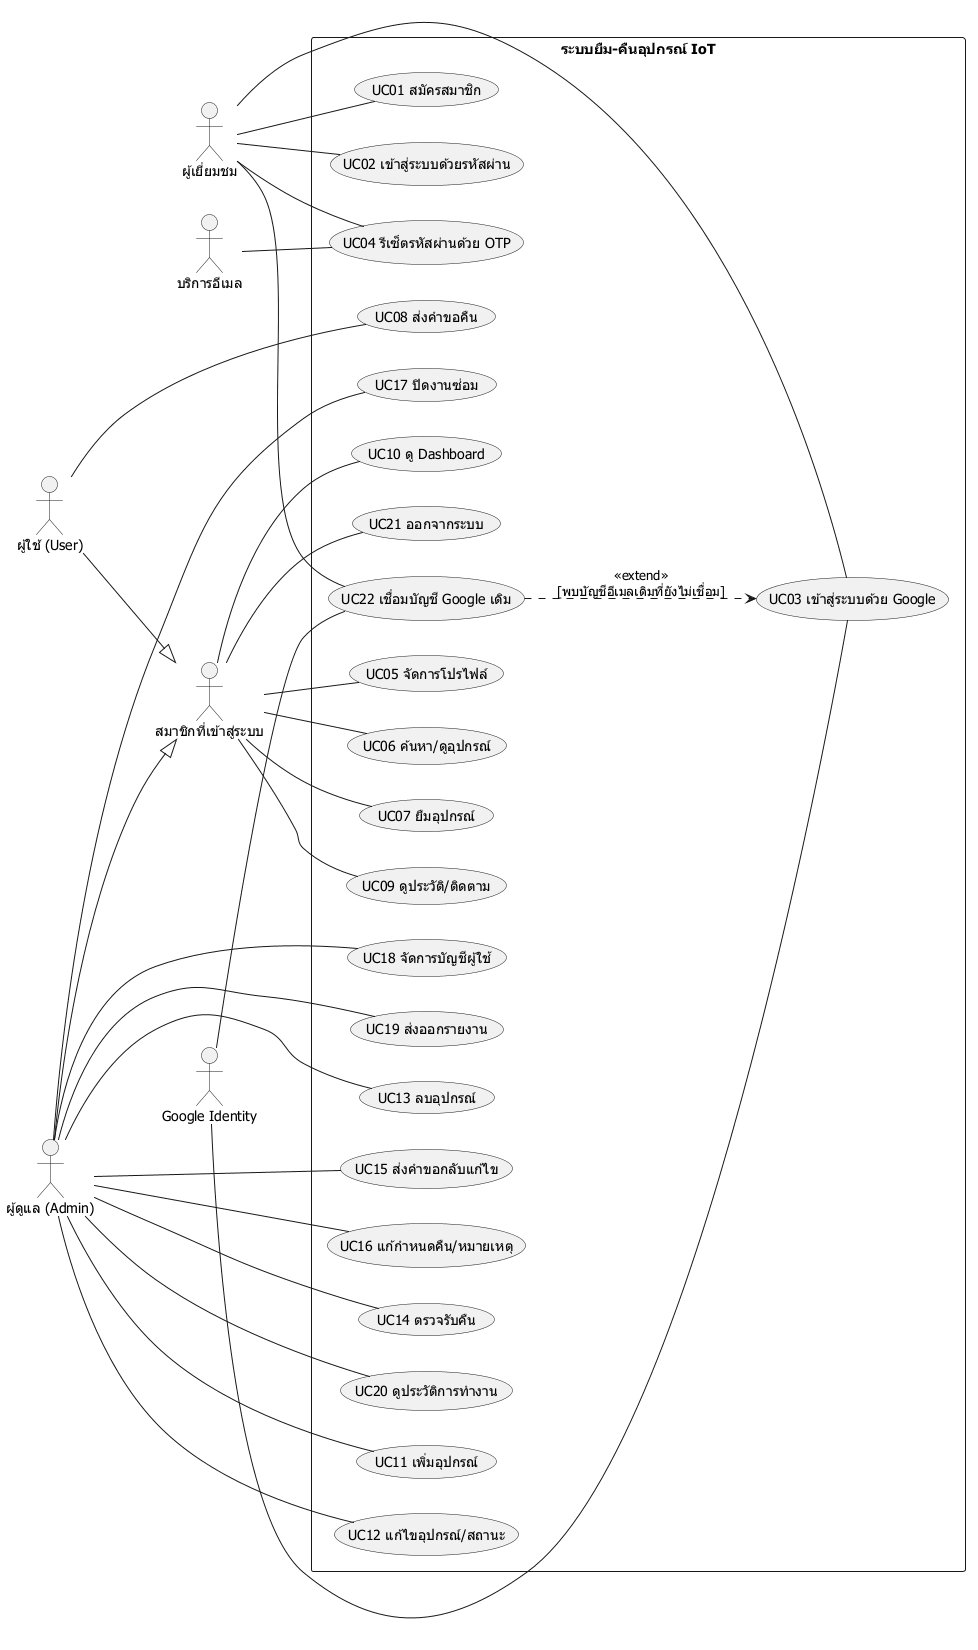

The diagram above was rendered by PlantUML. Its source (embedded in the PNG):
@startuml
left to right direction
skinparam defaultFontName Tahoma
actor "ผู้เยี่ยมชม" as Guest
actor "สมาชิกที่เข้าสู่ระบบ" as Member
actor "ผู้ใช้ (User)" as User
actor "ผู้ดูแล (Admin)" as Admin
actor "Google Identity" as Google
actor "บริการอีเมล" as Mail
User --|> Member
Admin --|> Member
rectangle "ระบบยืม-คืนอุปกรณ์ IoT" {
  usecase "UC01 สมัครสมาชิก" as U01
  usecase "UC02 เข้าสู่ระบบด้วยรหัสผ่าน" as U02
  usecase "UC03 เข้าสู่ระบบด้วย Google" as U03
  usecase "UC04 รีเซ็ตรหัสผ่านด้วย OTP" as U04
  usecase "UC05 จัดการโปรไฟล์" as U05
  usecase "UC06 ค้นหา/ดูอุปกรณ์" as U06
  usecase "UC07 ยืมอุปกรณ์" as U07
  usecase "UC08 ส่งคำขอคืน" as U08
  usecase "UC09 ดูประวัติ/ติดตาม" as U09
  usecase "UC10 ดู Dashboard" as U10
  usecase "UC11 เพิ่มอุปกรณ์" as U11
  usecase "UC12 แก้ไขอุปกรณ์/สถานะ" as U12
  usecase "UC13 ลบอุปกรณ์" as U13
  usecase "UC14 ตรวจรับคืน" as U14
  usecase "UC15 ส่งคำขอกลับแก้ไข" as U15
  usecase "UC16 แก้กำหนดคืน/หมายเหตุ" as U16
  usecase "UC17 ปิดงานซ่อม" as U17
  usecase "UC18 จัดการบัญชีผู้ใช้" as U18
  usecase "UC19 ส่งออกรายงาน" as U19
  usecase "UC20 ดูประวัติการทำงาน" as U20
  usecase "UC21 ออกจากระบบ" as U21
  usecase "UC22 เชื่อมบัญชี Google เดิม" as U22
}
Guest -- U01
Guest -- U02
Guest -- U03
Guest -- U04
Google -- U03
Mail -- U04
Member -- U05
Member -- U06
Member -- U07
Member -- U09
Member -- U10
Member -- U21
User -- U08
Admin -- U11
Admin -- U12
Admin -- U13
Admin -- U14
Admin -- U15
Admin -- U16
Admin -- U17
Admin -- U18
Admin -- U19
Admin -- U20
U22 ..> U03 : <<extend>>\n[พบบัญชีอีเมลเดิมที่ยังไม่เชื่อม]
Guest -- U22
Google -- U22
@enduml